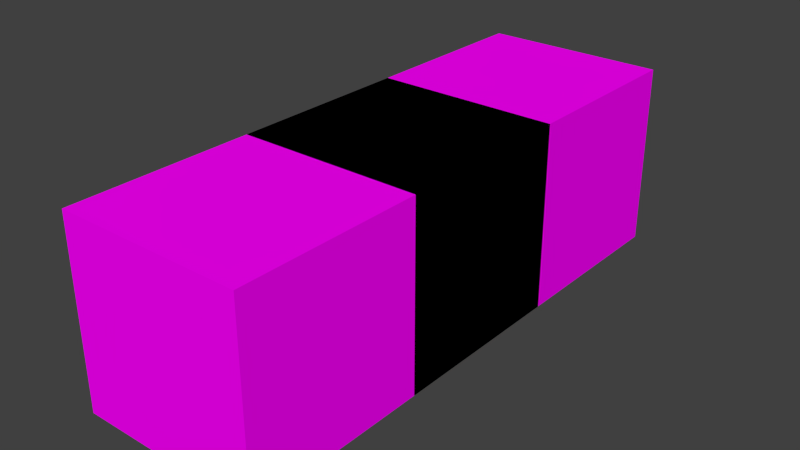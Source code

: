 # Source: mur1.blend  (saved by Blender 2.68.0; exported with 4.5.12 LTS)
import bpy
from mathutils import Matrix  # noqa: F401  (used for matrix-valued properties, if any)

bpy.ops.wm.read_factory_settings(use_empty=True)
scene = bpy.context.scene
scene.name = 'Scene'

# ---- collections
col_collection_1 = bpy.data.collections.new('Collection 1'); scene.collection.children.link(col_collection_1)

# ---- images (referenced by path relative to the original .blend; pixels are not part of the script)
import os
ASSET_DIR = os.environ.get("B2B_ASSET_DIR", "")  # directory of the original .blend (textures are referenced by path, not embedded)
HERE = os.path.dirname(os.path.abspath(__file__))  # packed textures are extracted next to this script under _unpacked/

def load_image(name, relpath, width, height, colorspace="sRGB"):
    """Load a texture the original file referenced (path relative to the .blend, or extracted next to this script)."""
    p = next((c for c in (os.path.join(HERE, relpath), os.path.join(ASSET_DIR, relpath)) if relpath and os.path.exists(c)), "")
    if p:
        img = bpy.data.images.load(p, check_existing=True)
        img.name = name
    else:  # same state as the original file: an image datablock whose file is absent (Cycles renders it pink)
        img = bpy.data.images.new(name, width, height)
        img.source = "FILE"
        img.filepath = "//" + (relpath or name)
    img.colorspace_settings.name = colorspace
    return img
img_bricklargespecial0143_3_l_jpg = load_image('BrickLargeSpecial0143_3_L.jpg', 'BrickLargeSpecial0143_3_L.jpg', 1024, 1024, 'sRGB')

# ---- materials (node trees are filled in below, after node groups)
mat_material_004 = bpy.data.materials.new('Material.004')
mat_material_004.alpha_threshold = 0.0
mat_material_004.roughness = 0.5
mat_material_004.line_color = (0.0, 0.0, 0.0, 1.0)

# ---- material node trees
mat_material_004.use_nodes = True; mat_material_004.node_tree.nodes.clear()
_N = mat_material_004.node_tree.nodes; _L = mat_material_004.node_tree.links
n0 = _N.new('ShaderNodeOutputMaterial'); n0.name = 'Material Output'; n0.location = (300, 300)
n1 = _N.new('ShaderNodeBsdfDiffuse'); n1.name = 'Diffuse BSDF'; n1.location = (10, 300)
n2 = _N.new('ShaderNodeTexImage'); n2.name = 'Image Texture'; n2.location = (-180, 300)
n2.width = 140
n2.image = img_bricklargespecial0143_3_l_jpg
n3 = _N.new('ShaderNodeTexCoord'); n3.name = 'Texture Coordinate'; n3.location = (-370, 300)
_L.new(n1.outputs[0], n0.inputs[0])
_L.new(n2.outputs[0], n1.inputs[0])
_L.new(n3.outputs[5], n2.inputs[0])
n0.is_active_output = True

# ---- world
world_world = bpy.data.worlds.new('World'); scene.world = world_world
world_world.color = (0.05088, 0.05088, 0.05088)
world_world.use_sun_shadow = False
world_world.sun_shadow_jitter_overblur = 0.0
world_world.cycles.sampling_method = 'MANUAL'
world_world.cycles.sample_map_resolution = 256

# ---- meshes
me_cube_001 = bpy.data.meshes.new('Cube.001')
me_cube_001.from_pydata([(-1.0, -1.0, -1.0), (-1.0, 1.0, -1.0), (1.0, 1.0, -1.0), (1.0, -1.0, -1.0), (-1.0, -1.0, 1.0), (-1.0, 1.0, 1.0), (1.0, 1.0, 1.0), (1.0, -1.0, 1.0), (-1.0, -1.0, -1.0), (-1.0, 1.0, -1.0), (1.0, 1.0, -1.0), (1.0, -1.0, -1.0), (-1.0, -1.0, 1.0), (-1.0, 1.0, 1.0), (1.0, 1.0, 1.0), (1.0, -1.0, 1.0), (-1.0, -3.0, -1.0), (1.0, -3.0, -1.0), (-1.0, -3.0, 1.0), (1.0, -3.0, 1.0), (-1.0, 1.0, -1.0), (1.0, 1.0, -1.0), (-1.0, 1.0, 1.0), (1.0, 1.0, 1.0), (-1.0, 3.0, -1.0), (1.0, 3.0, -1.0), (-1.0, 3.0, 1.0), (1.0, 3.0, 1.0)], [], [(4, 0, 1, 5), (5, 1, 2, 6), (6, 2, 3, 7), (7, 3, 0, 4), (0, 3, 2, 1), (7, 4, 5, 6), (12, 13, 9, 8), (13, 14, 23, 22), (14, 15, 11, 10), (15, 12, 18, 19), (8, 9, 10, 11), (15, 14, 13, 12), (19, 18, 16, 17), (12, 8, 16, 18), (8, 11, 17, 16), (11, 15, 19, 17), (22, 23, 27, 26), (9, 13, 22, 20), (14, 10, 21, 23), (10, 9, 20, 21), (26, 27, 25, 24), (23, 21, 25, 27), (21, 20, 24, 25), (20, 22, 26, 24)])
_uv = me_cube_001.uv_layers.new(name='UV coord')
_uv.uv.foreach_set('vector', [0.1627, 0.0, 0.1627, -1.0, 0.8373, -1.0, 0.8373, 0.0, 0.1627, 0.0, 0.1627, -1.0, 0.8373, -1.0, 0.8373, 0.0, 0.1627, 0.0, 0.1627, -1.0, -0.512, -1.0, -0.512, 0.0, 0.1627, 0.0, 0.1627, -1.0, -0.512, -1.0, -0.512, 0.0, 0.1627, 0.0, 0.8373, 0.0, 0.8373, 1.0, 0.1627, 1.0, 0.1627, 0.0, -0.512, 0.0, -0.512, 1.0, 0.1627, 1.0, 0.1627, 0.0, 0.8373, 0.0, 0.8373, -1.0, 0.1627, -1.0, 0.1627, 0.0, 0.8373, 0.0, 0.8373, 0.0, 0.1627, 0.0, 0.1627, 0.0, -0.512, 0.0, -0.512, -1.0, 0.1627, -1.0, 0.1627, 0.0, -0.512, 0.0, -0.512, -1.0, 0.1627, -1.0, 0.1627, 0.0, 0.1627, 1.0, 0.8373, 1.0, 0.8373, 0.0, 0.1627, 0.0, 0.1627, 1.0, -0.512, 1.0, -0.512, 0.0, 0.1627, 0.0, -0.512, 0.0, -0.512, -1.0, 0.1627, -1.0, 0.1627, 0.0, 0.1627, -1.0, -0.512, -1.0, -0.512, 0.0, 0.1627, 0.0, 0.8373, 0.0, 0.8373, -1.0, 0.1627, -1.0, 0.1627, 0.0, 0.1627, 1.0, -0.512, 1.0, -0.512, 0.0, 0.1627, 0.0, 0.8373, 0.0, 0.8373, 1.0, 0.1627, 1.0, 0.1627, 0.0, 0.1627, 0.0, 0.1627, 0.0, 0.1627, 0.0, 0.1627, 0.0, 0.1627, 0.0, 0.1627, 0.0, 0.1627, 0.0, 0.1627, 0.0, -0.512, 0.0, -0.512, 0.0, 0.1627, 0.0, 0.1627, 0.0, 0.8373, 0.0, 0.8373, -1.0, 0.1627, -1.0, 0.1627, 0.0, 0.1627, -1.0, 0.8373, -1.0, 0.8373, 0.0, 0.1627, 0.0, -0.512, 0.0, -0.512, 1.0, 0.1627, 1.0, 0.1627, 0.0, 0.1627, 1.0, 0.8373, 1.0, 0.8373, 0.0])
me_cube_001.materials.append(mat_material_004)
me_cube_001.use_remesh_preserve_volume = False
me_cube_001.use_remesh_preserve_attributes = False
me_cube_001.use_mirror_vertex_groups = False
me_cube_001.update()

# ---- objects
ob_mur1 = bpy.data.objects.new('mur1', me_cube_001)

# ---- transforms, parenting, visibility, modifiers, constraints
ob_mur1.location = (0.0, 0.0, 0.0)
ob_mur1.lineart.crease_threshold = 0.0

# ---- collection membership
col_collection_1.objects.link(ob_mur1)

# ---- scene / render settings (as saved in the file)
scene.frame_start = 1; scene.frame_end = 250; scene.frame_set(1)
scene.render.engine = 'CYCLES'
scene.render.image_settings.color_mode = 'RGB'
scene.render.image_settings.compression = 90
scene.render.resolution_percentage = 50
scene.render.dither_intensity = 0.0
scene.cycles.use_denoising = False
scene.cycles.samples = 10
scene.cycles.sampling_pattern = 'TABULATED_SOBOL'
scene.cycles.light_sampling_threshold = 0.0
scene.cycles.use_adaptive_sampling = False
scene.cycles.use_light_tree = False
scene.cycles.blur_glossy = 0.0
scene.cycles.volume_bounces = 1
scene.cycles.pixel_filter_type = 'GAUSSIAN'
scene.cycles.sample_clamp_indirect = 0.0
scene.view_settings.view_transform = 'Standard'
bpy.context.view_layer.update()

# ---- added for rendering (the .blend has no active camera and no usable light): camera, sun
cam_auto = bpy.data.cameras.new('AutoCamera')
cam_auto.lens = 50.0
cam_auto.sensor_width = 36.0
cam_auto.clip_end = 1000.0
ob_auto_camera = bpy.data.objects.new('AutoCamera', cam_auto)
scene.collection.objects.link(ob_auto_camera)
ob_auto_camera.location = (6.13725, -7.3647, 4.9098)
ob_auto_camera.rotation_euler = (1.09748, -7.21219e-08, 0.694738)
scene.camera = ob_auto_camera
light_auto_sun = bpy.data.lights.new('AutoSun', 'SUN')
light_auto_sun.energy = 3.0
light_auto_sun.angle = 0.0523599
ob_auto_sun = bpy.data.objects.new('AutoSun', light_auto_sun)
scene.collection.objects.link(ob_auto_sun)
ob_auto_sun.rotation_euler = (0.872665, 0.174533, 0.523599)
bpy.context.view_layer.update()
